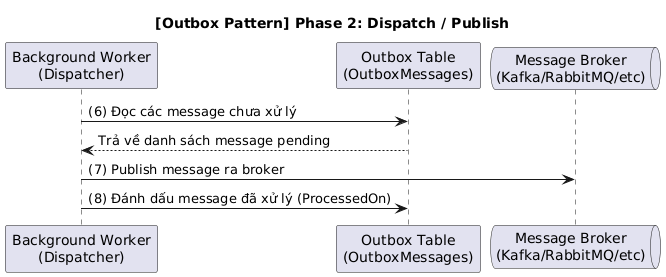

The diagram above was rendered by PlantUML. Its source (embedded in the PNG):
@startuml
title [Outbox Pattern] Phase 2: Dispatch / Publish

participant "Background Worker\n(Dispatcher)" as W
participant "Outbox Table\n(OutboxMessages)" as OB
queue "Message Broker\n(Kafka/RabbitMQ/etc)" as MB

W -> OB: (6) Đọc các message chưa xử lý
OB --> W: Trả về danh sách message pending
W -> MB: (7) Publish message ra broker
W -> OB: (8) Đánh dấu message đã xử lý (ProcessedOn)
@enduml